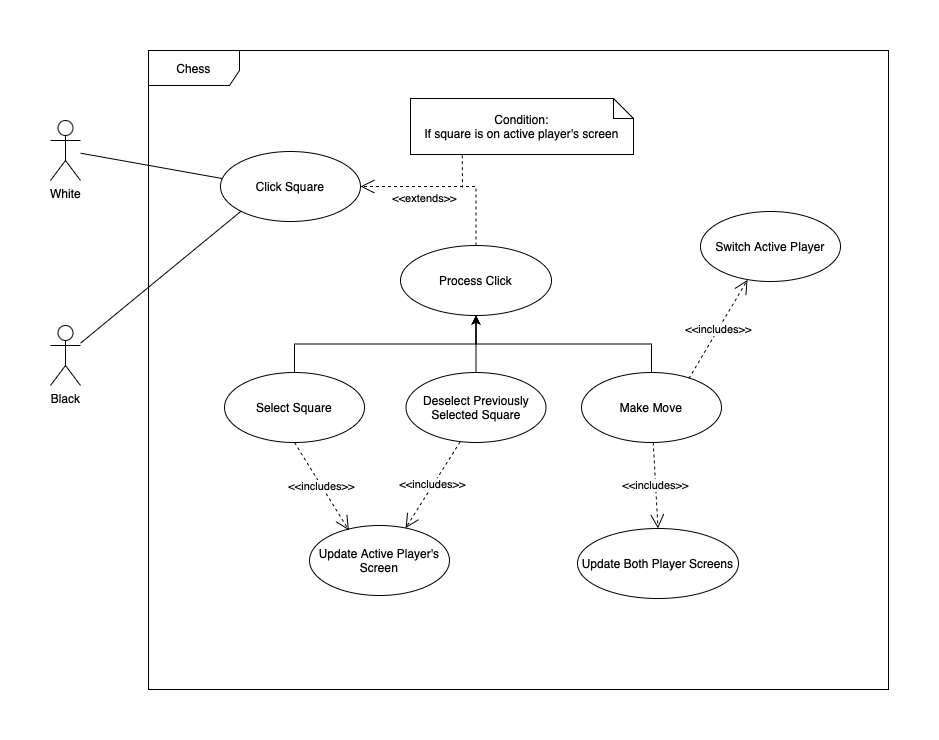

The diagram above was exported from draw.io. Its source (the exported page's mxGraphModel, read from the mxfile embedded in the PNG):
<mxGraphModel dx="1594" dy="647" grid="0" gridSize="10" guides="1" tooltips="1" connect="1" arrows="1" fold="1" page="0" pageScale="1" pageWidth="850" pageHeight="1100" math="0" shadow="0">
  <root>
    <mxCell id="0" />
    <mxCell id="1" parent="0" />
    <mxCell id="xol79v4nFFuasrFCt6_L-1" value="Chess" style="shape=umlFrame;whiteSpace=wrap;html=1;pointerEvents=0;width=91;height=35;" parent="1" vertex="1">
      <mxGeometry x="-9" y="170" width="740" height="639" as="geometry" />
    </mxCell>
    <mxCell id="TpFpmhsHoNfmN2E20aB1-5" style="edgeStyle=orthogonalEdgeStyle;rounded=0;orthogonalLoop=1;jettySize=auto;html=1;exitX=0.5;exitY=0;exitDx=0;exitDy=0;entryX=0.5;entryY=1;entryDx=0;entryDy=0;" parent="1" source="xol79v4nFFuasrFCt6_L-2" target="TpFpmhsHoNfmN2E20aB1-4" edge="1">
      <mxGeometry relative="1" as="geometry" />
    </mxCell>
    <mxCell id="xol79v4nFFuasrFCt6_L-2" value="Select Square" style="ellipse;whiteSpace=wrap;html=1;" parent="1" vertex="1">
      <mxGeometry x="67" y="492" width="140" height="70" as="geometry" />
    </mxCell>
    <mxCell id="TpFpmhsHoNfmN2E20aB1-6" style="edgeStyle=orthogonalEdgeStyle;rounded=0;orthogonalLoop=1;jettySize=auto;html=1;exitX=0.5;exitY=0;exitDx=0;exitDy=0;entryX=0.5;entryY=1;entryDx=0;entryDy=0;" parent="1" source="xol79v4nFFuasrFCt6_L-3" target="TpFpmhsHoNfmN2E20aB1-4" edge="1">
      <mxGeometry relative="1" as="geometry" />
    </mxCell>
    <mxCell id="xol79v4nFFuasrFCt6_L-3" value="Deselect Previously Selected Square" style="ellipse;whiteSpace=wrap;html=1;" parent="1" vertex="1">
      <mxGeometry x="248.5" y="492" width="140" height="70" as="geometry" />
    </mxCell>
    <mxCell id="TpFpmhsHoNfmN2E20aB1-7" style="edgeStyle=orthogonalEdgeStyle;rounded=0;orthogonalLoop=1;jettySize=auto;html=1;exitX=0.5;exitY=0;exitDx=0;exitDy=0;entryX=0.5;entryY=1;entryDx=0;entryDy=0;" parent="1" source="xol79v4nFFuasrFCt6_L-4" target="TpFpmhsHoNfmN2E20aB1-4" edge="1">
      <mxGeometry relative="1" as="geometry" />
    </mxCell>
    <mxCell id="xol79v4nFFuasrFCt6_L-4" value="Make Move" style="ellipse;whiteSpace=wrap;html=1;" parent="1" vertex="1">
      <mxGeometry x="424" y="492" width="140" height="70" as="geometry" />
    </mxCell>
    <mxCell id="xol79v4nFFuasrFCt6_L-5" value="White" style="shape=umlActor;verticalLabelPosition=bottom;verticalAlign=top;html=1;" parent="1" vertex="1">
      <mxGeometry x="-107" y="240" width="30" height="60" as="geometry" />
    </mxCell>
    <mxCell id="xol79v4nFFuasrFCt6_L-7" value="Black" style="shape=umlActor;verticalLabelPosition=bottom;verticalAlign=top;html=1;" parent="1" vertex="1">
      <mxGeometry x="-107" y="445" width="30" height="60" as="geometry" />
    </mxCell>
    <mxCell id="xol79v4nFFuasrFCt6_L-8" value="Update&amp;nbsp;&lt;span style=&quot;color: rgba(0, 0, 0, 0); font-family: monospace; font-size: 0px; text-align: start; text-wrap-mode: nowrap;&quot;&gt;%3CmxGraphModel%3E%3Croot%3E%3CmxCell%20id%3D%220%22%2F%3E%3CmxCell%20id%3D%221%22%20parent%3D%220%22%2F%3E%3CmxCell%20id%3D%222%22%20value%3D%22%26amp%3Blt%3B%26amp%3Blt%3Bextends%26amp%3Bgt%3B%26amp%3Bgt%3B%22%20style%3D%22endArrow%3Dopen%3BendSize%3D12%3Bdashed%3D1%3Bhtml%3D1%3Brounded%3D0%3BentryX%3D1%3BentryY%3D1%3BentryDx%3D0%3BentryDy%3D0%3BexitX%3D0%3BexitY%3D0%3BexitDx%3D0%3BexitDy%3D0%3B%22%20edge%3D%221%22%20parent%3D%221%22%3E%3CmxGeometry%20width%3D%22160%22%20relative%3D%221%22%20as%3D%22geometry%22%3E%3CmxPoint%20x%3D%22264%22%20y%3D%22375%22%20as%3D%22sourcePoint%22%2F%3E%3CmxPoint%20x%3D%22182%22%20y%3D%22331%22%20as%3D%22targetPoint%22%2F%3E%3C%2FmxGeometry%3E%3C%2FmxCell%3E%3C%2Froot%3E%3C%2FmxGraphModel%3E&lt;/span&gt;Both Player Screens" style="ellipse;whiteSpace=wrap;html=1;" parent="1" vertex="1">
      <mxGeometry x="420" y="648" width="161" height="70" as="geometry" />
    </mxCell>
    <mxCell id="xol79v4nFFuasrFCt6_L-9" value="Click Square" style="ellipse;whiteSpace=wrap;html=1;" parent="1" vertex="1">
      <mxGeometry x="63" y="271" width="140" height="70" as="geometry" />
    </mxCell>
    <mxCell id="TpFpmhsHoNfmN2E20aB1-18" style="edgeStyle=orthogonalEdgeStyle;rounded=0;orthogonalLoop=1;jettySize=auto;html=1;exitX=0.5;exitY=0;exitDx=0;exitDy=0;entryX=1;entryY=0.5;entryDx=0;entryDy=0;dashed=1;endArrow=open;endFill=0;endSize=12;" parent="1" source="TpFpmhsHoNfmN2E20aB1-4" target="xol79v4nFFuasrFCt6_L-9" edge="1">
      <mxGeometry relative="1" as="geometry" />
    </mxCell>
    <mxCell id="TpFpmhsHoNfmN2E20aB1-19" value="&amp;lt;&amp;lt;extends&amp;gt;&amp;gt;" style="edgeLabel;html=1;align=center;verticalAlign=middle;resizable=0;points=[];" parent="TpFpmhsHoNfmN2E20aB1-18" connectable="0" vertex="1">
      <mxGeometry x="-0.0315" y="-1" relative="1" as="geometry">
        <mxPoint x="-26" y="12" as="offset" />
      </mxGeometry>
    </mxCell>
    <mxCell id="TpFpmhsHoNfmN2E20aB1-4" value="Process Click" style="ellipse;whiteSpace=wrap;html=1;" parent="1" vertex="1">
      <mxGeometry x="243" y="365" width="151" height="70" as="geometry" />
    </mxCell>
    <mxCell id="TpFpmhsHoNfmN2E20aB1-9" value="" style="endArrow=none;html=1;rounded=0;entryX=0.012;entryY=0.386;entryDx=0;entryDy=0;entryPerimeter=0;" parent="1" source="xol79v4nFFuasrFCt6_L-5" target="xol79v4nFFuasrFCt6_L-9" edge="1">
      <mxGeometry width="50" height="50" relative="1" as="geometry">
        <mxPoint x="208" y="597" as="sourcePoint" />
        <mxPoint x="258" y="547" as="targetPoint" />
      </mxGeometry>
    </mxCell>
    <mxCell id="TpFpmhsHoNfmN2E20aB1-10" value="" style="endArrow=none;html=1;rounded=0;entryX=0;entryY=1;entryDx=0;entryDy=0;" parent="1" source="xol79v4nFFuasrFCt6_L-7" target="xol79v4nFFuasrFCt6_L-9" edge="1">
      <mxGeometry width="50" height="50" relative="1" as="geometry">
        <mxPoint x="-67" y="283" as="sourcePoint" />
        <mxPoint x="95" y="330" as="targetPoint" />
      </mxGeometry>
    </mxCell>
    <mxCell id="TpFpmhsHoNfmN2E20aB1-11" value="&amp;lt;&amp;lt;includes&amp;gt;&amp;gt;" style="endArrow=open;endSize=12;dashed=1;html=1;rounded=0;entryX=0.5;entryY=0;entryDx=0;entryDy=0;" parent="1" source="xol79v4nFFuasrFCt6_L-4" target="xol79v4nFFuasrFCt6_L-8" edge="1">
      <mxGeometry width="160" relative="1" as="geometry">
        <mxPoint x="274" y="385" as="sourcePoint" />
        <mxPoint x="192" y="341" as="targetPoint" />
      </mxGeometry>
    </mxCell>
    <mxCell id="TpFpmhsHoNfmN2E20aB1-12" value="Update Active Player's Screen" style="ellipse;whiteSpace=wrap;html=1;" parent="1" vertex="1">
      <mxGeometry x="152" y="645" width="140" height="70" as="geometry" />
    </mxCell>
    <mxCell id="TpFpmhsHoNfmN2E20aB1-13" value="&amp;lt;&amp;lt;includes&amp;gt;&amp;gt;" style="endArrow=open;endSize=12;dashed=1;html=1;rounded=0;entryX=0.281;entryY=0.067;entryDx=0;entryDy=0;exitX=0.5;exitY=1;exitDx=0;exitDy=0;entryPerimeter=0;" parent="1" source="xol79v4nFFuasrFCt6_L-2" target="TpFpmhsHoNfmN2E20aB1-12" edge="1">
      <mxGeometry width="160" relative="1" as="geometry">
        <mxPoint x="513" y="572" as="sourcePoint" />
        <mxPoint x="535" y="654" as="targetPoint" />
      </mxGeometry>
    </mxCell>
    <mxCell id="TpFpmhsHoNfmN2E20aB1-14" value="&amp;lt;&amp;lt;includes&amp;gt;&amp;gt;" style="endArrow=open;endSize=12;dashed=1;html=1;rounded=0;entryX=0.686;entryY=0.038;entryDx=0;entryDy=0;exitX=0.387;exitY=0.99;exitDx=0;exitDy=0;entryPerimeter=0;exitPerimeter=0;" parent="1" source="xol79v4nFFuasrFCt6_L-3" target="TpFpmhsHoNfmN2E20aB1-12" edge="1">
      <mxGeometry width="160" relative="1" as="geometry">
        <mxPoint x="147" y="572" as="sourcePoint" />
        <mxPoint x="233" y="654" as="targetPoint" />
      </mxGeometry>
    </mxCell>
    <mxCell id="TpFpmhsHoNfmN2E20aB1-15" value="Condition:&lt;div&gt;If square is on active player's screen&lt;/div&gt;" style="shape=note;size=20;whiteSpace=wrap;html=1;" parent="1" vertex="1">
      <mxGeometry x="253" y="218" width="223" height="56" as="geometry" />
    </mxCell>
    <mxCell id="TpFpmhsHoNfmN2E20aB1-20" value="" style="endArrow=none;dashed=1;html=1;rounded=0;exitX=0.232;exitY=1.012;exitDx=0;exitDy=0;exitPerimeter=0;" parent="1" source="TpFpmhsHoNfmN2E20aB1-15" edge="1">
      <mxGeometry width="50" height="50" relative="1" as="geometry">
        <mxPoint x="208" y="597" as="sourcePoint" />
        <mxPoint x="305" y="307" as="targetPoint" />
      </mxGeometry>
    </mxCell>
    <mxCell id="TpFpmhsHoNfmN2E20aB1-21" value="Switch Active Player" style="ellipse;whiteSpace=wrap;html=1;" parent="1" vertex="1">
      <mxGeometry x="543" y="331" width="140" height="70" as="geometry" />
    </mxCell>
    <mxCell id="TpFpmhsHoNfmN2E20aB1-22" value="&amp;lt;&amp;lt;includes&amp;gt;&amp;gt;" style="endArrow=open;endSize=12;dashed=1;html=1;rounded=0;entryX=0.336;entryY=0.976;entryDx=0;entryDy=0;exitX=0.767;exitY=0.086;exitDx=0;exitDy=0;entryPerimeter=0;exitPerimeter=0;" parent="1" source="xol79v4nFFuasrFCt6_L-4" target="TpFpmhsHoNfmN2E20aB1-21" edge="1">
      <mxGeometry width="160" relative="1" as="geometry">
        <mxPoint x="506" y="572" as="sourcePoint" />
        <mxPoint x="511" y="658" as="targetPoint" />
      </mxGeometry>
    </mxCell>
  </root>
</mxGraphModel>